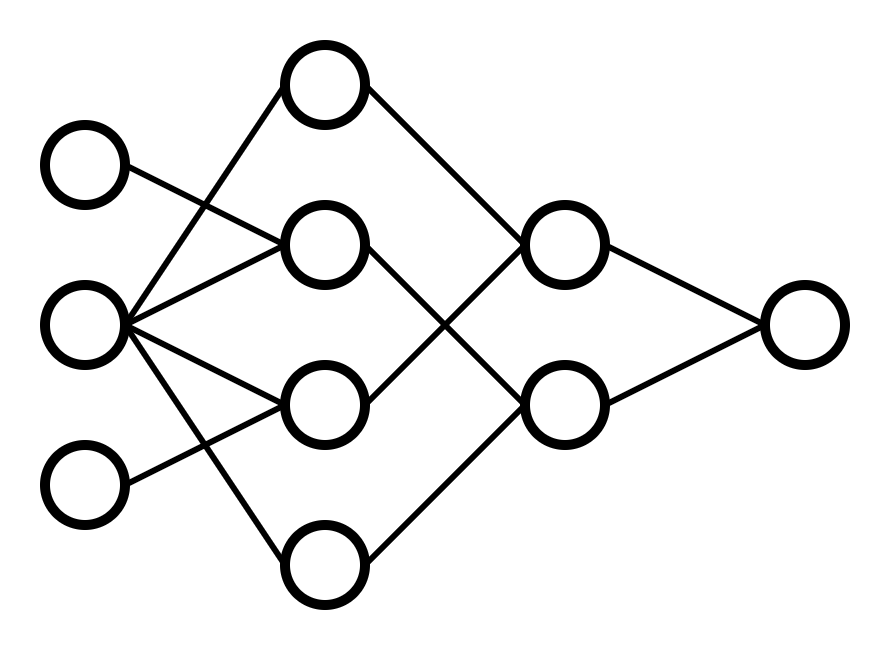

The diagram above was exported from draw.io. Its source (the exported page's mxGraphModel, read from the mxfile embedded in the PNG):
<mxGraphModel dx="610" dy="359" grid="1" gridSize="10" guides="1" tooltips="1" connect="1" arrows="1" fold="1" page="1" pageScale="1" pageWidth="827" pageHeight="1169" math="0" shadow="0">
  <root>
    <mxCell id="0" />
    <mxCell id="1" parent="0" />
    <mxCell id="4qHHKIfuM2DGryFTleJE-1" value="" style="ellipse;whiteSpace=wrap;html=1;aspect=fixed;strokeWidth=5;" vertex="1" parent="1">
      <mxGeometry x="40" y="80" width="40" height="40" as="geometry" />
    </mxCell>
    <mxCell id="4qHHKIfuM2DGryFTleJE-2" value="" style="ellipse;whiteSpace=wrap;html=1;aspect=fixed;strokeWidth=5;" vertex="1" parent="1">
      <mxGeometry x="40" y="160" width="40" height="40" as="geometry" />
    </mxCell>
    <mxCell id="4qHHKIfuM2DGryFTleJE-3" value="" style="ellipse;whiteSpace=wrap;html=1;aspect=fixed;strokeWidth=5;" vertex="1" parent="1">
      <mxGeometry x="40" y="240" width="40" height="40" as="geometry" />
    </mxCell>
    <mxCell id="4qHHKIfuM2DGryFTleJE-4" value="" style="ellipse;whiteSpace=wrap;html=1;aspect=fixed;strokeWidth=5;" vertex="1" parent="1">
      <mxGeometry x="160" y="40" width="40" height="40" as="geometry" />
    </mxCell>
    <mxCell id="4qHHKIfuM2DGryFTleJE-5" value="" style="ellipse;whiteSpace=wrap;html=1;aspect=fixed;strokeWidth=5;" vertex="1" parent="1">
      <mxGeometry x="160" y="120" width="40" height="40" as="geometry" />
    </mxCell>
    <mxCell id="4qHHKIfuM2DGryFTleJE-6" value="" style="ellipse;whiteSpace=wrap;html=1;aspect=fixed;strokeWidth=5;" vertex="1" parent="1">
      <mxGeometry x="160" y="200" width="40" height="40" as="geometry" />
    </mxCell>
    <mxCell id="4qHHKIfuM2DGryFTleJE-7" value="" style="ellipse;whiteSpace=wrap;html=1;aspect=fixed;strokeWidth=5;" vertex="1" parent="1">
      <mxGeometry x="160" y="280" width="40" height="40" as="geometry" />
    </mxCell>
    <mxCell id="4qHHKIfuM2DGryFTleJE-8" value="" style="ellipse;whiteSpace=wrap;html=1;aspect=fixed;strokeWidth=5;" vertex="1" parent="1">
      <mxGeometry x="280" y="120" width="40" height="40" as="geometry" />
    </mxCell>
    <mxCell id="4qHHKIfuM2DGryFTleJE-9" value="" style="ellipse;whiteSpace=wrap;html=1;aspect=fixed;strokeWidth=5;" vertex="1" parent="1">
      <mxGeometry x="280" y="200" width="40" height="40" as="geometry" />
    </mxCell>
    <mxCell id="4qHHKIfuM2DGryFTleJE-10" value="" style="endArrow=none;html=1;rounded=0;exitX=1;exitY=0.5;exitDx=0;exitDy=0;entryX=0;entryY=0.5;entryDx=0;entryDy=0;strokeWidth=3;" edge="1" parent="1" source="4qHHKIfuM2DGryFTleJE-1" target="4qHHKIfuM2DGryFTleJE-5">
      <mxGeometry width="50" height="50" relative="1" as="geometry">
        <mxPoint x="410" y="380" as="sourcePoint" />
        <mxPoint x="460" y="330" as="targetPoint" />
      </mxGeometry>
    </mxCell>
    <mxCell id="4qHHKIfuM2DGryFTleJE-11" value="" style="endArrow=none;html=1;rounded=0;exitX=1;exitY=0.5;exitDx=0;exitDy=0;entryX=0;entryY=0.5;entryDx=0;entryDy=0;strokeWidth=3;" edge="1" parent="1" source="4qHHKIfuM2DGryFTleJE-2" target="4qHHKIfuM2DGryFTleJE-5">
      <mxGeometry width="50" height="50" relative="1" as="geometry">
        <mxPoint x="90" y="110" as="sourcePoint" />
        <mxPoint x="170" y="150" as="targetPoint" />
      </mxGeometry>
    </mxCell>
    <mxCell id="4qHHKIfuM2DGryFTleJE-12" value="" style="endArrow=none;html=1;rounded=0;entryX=0;entryY=0.5;entryDx=0;entryDy=0;strokeWidth=3;exitX=1;exitY=0.5;exitDx=0;exitDy=0;" edge="1" parent="1" source="4qHHKIfuM2DGryFTleJE-2" target="4qHHKIfuM2DGryFTleJE-4">
      <mxGeometry width="50" height="50" relative="1" as="geometry">
        <mxPoint x="90" y="180" as="sourcePoint" />
        <mxPoint x="170" y="150" as="targetPoint" />
      </mxGeometry>
    </mxCell>
    <mxCell id="4qHHKIfuM2DGryFTleJE-13" value="" style="endArrow=none;html=1;rounded=0;entryX=0;entryY=0.5;entryDx=0;entryDy=0;strokeWidth=3;exitX=1;exitY=0.5;exitDx=0;exitDy=0;" edge="1" parent="1" source="4qHHKIfuM2DGryFTleJE-2" target="4qHHKIfuM2DGryFTleJE-6">
      <mxGeometry width="50" height="50" relative="1" as="geometry">
        <mxPoint x="90" y="190" as="sourcePoint" />
        <mxPoint x="170" y="70" as="targetPoint" />
      </mxGeometry>
    </mxCell>
    <mxCell id="4qHHKIfuM2DGryFTleJE-14" value="" style="endArrow=none;html=1;rounded=0;entryX=0;entryY=0.5;entryDx=0;entryDy=0;strokeWidth=3;exitX=1;exitY=0.5;exitDx=0;exitDy=0;" edge="1" parent="1" source="4qHHKIfuM2DGryFTleJE-2" target="4qHHKIfuM2DGryFTleJE-7">
      <mxGeometry width="50" height="50" relative="1" as="geometry">
        <mxPoint x="90" y="190" as="sourcePoint" />
        <mxPoint x="170" y="230" as="targetPoint" />
      </mxGeometry>
    </mxCell>
    <mxCell id="4qHHKIfuM2DGryFTleJE-15" value="" style="endArrow=none;html=1;rounded=0;exitX=1;exitY=0.5;exitDx=0;exitDy=0;entryX=0;entryY=0.5;entryDx=0;entryDy=0;strokeWidth=3;" edge="1" parent="1" source="4qHHKIfuM2DGryFTleJE-3" target="4qHHKIfuM2DGryFTleJE-6">
      <mxGeometry width="50" height="50" relative="1" as="geometry">
        <mxPoint x="90" y="190" as="sourcePoint" />
        <mxPoint x="170" y="150" as="targetPoint" />
      </mxGeometry>
    </mxCell>
    <mxCell id="4qHHKIfuM2DGryFTleJE-16" value="" style="endArrow=none;html=1;rounded=0;entryX=0;entryY=0.5;entryDx=0;entryDy=0;strokeWidth=3;exitX=1;exitY=0.5;exitDx=0;exitDy=0;" edge="1" parent="1" source="4qHHKIfuM2DGryFTleJE-4" target="4qHHKIfuM2DGryFTleJE-8">
      <mxGeometry width="50" height="50" relative="1" as="geometry">
        <mxPoint x="90" y="190" as="sourcePoint" />
        <mxPoint x="170" y="70" as="targetPoint" />
      </mxGeometry>
    </mxCell>
    <mxCell id="4qHHKIfuM2DGryFTleJE-17" value="" style="ellipse;whiteSpace=wrap;html=1;aspect=fixed;strokeWidth=5;" vertex="1" parent="1">
      <mxGeometry x="400" y="160" width="40" height="40" as="geometry" />
    </mxCell>
    <mxCell id="4qHHKIfuM2DGryFTleJE-18" value="" style="endArrow=none;html=1;rounded=0;entryX=0;entryY=0.5;entryDx=0;entryDy=0;strokeWidth=3;exitX=1;exitY=0.5;exitDx=0;exitDy=0;" edge="1" parent="1" source="4qHHKIfuM2DGryFTleJE-5" target="4qHHKIfuM2DGryFTleJE-9">
      <mxGeometry width="50" height="50" relative="1" as="geometry">
        <mxPoint x="210" y="70" as="sourcePoint" />
        <mxPoint x="290" y="150" as="targetPoint" />
      </mxGeometry>
    </mxCell>
    <mxCell id="4qHHKIfuM2DGryFTleJE-19" value="" style="endArrow=none;html=1;rounded=0;entryX=0;entryY=0.5;entryDx=0;entryDy=0;strokeWidth=3;exitX=1;exitY=0.5;exitDx=0;exitDy=0;" edge="1" parent="1" source="4qHHKIfuM2DGryFTleJE-6" target="4qHHKIfuM2DGryFTleJE-8">
      <mxGeometry width="50" height="50" relative="1" as="geometry">
        <mxPoint x="210" y="150" as="sourcePoint" />
        <mxPoint x="290" y="230" as="targetPoint" />
      </mxGeometry>
    </mxCell>
    <mxCell id="4qHHKIfuM2DGryFTleJE-20" value="" style="endArrow=none;html=1;rounded=0;entryX=0;entryY=0.5;entryDx=0;entryDy=0;strokeWidth=3;exitX=1;exitY=0.5;exitDx=0;exitDy=0;" edge="1" parent="1" source="4qHHKIfuM2DGryFTleJE-7" target="4qHHKIfuM2DGryFTleJE-9">
      <mxGeometry width="50" height="50" relative="1" as="geometry">
        <mxPoint x="210" y="230" as="sourcePoint" />
        <mxPoint x="290" y="150" as="targetPoint" />
      </mxGeometry>
    </mxCell>
    <mxCell id="4qHHKIfuM2DGryFTleJE-21" value="" style="endArrow=none;html=1;rounded=0;entryX=0;entryY=0.5;entryDx=0;entryDy=0;strokeWidth=3;exitX=1;exitY=0.5;exitDx=0;exitDy=0;" edge="1" parent="1" source="4qHHKIfuM2DGryFTleJE-8" target="4qHHKIfuM2DGryFTleJE-17">
      <mxGeometry width="50" height="50" relative="1" as="geometry">
        <mxPoint x="210" y="70" as="sourcePoint" />
        <mxPoint x="290" y="150" as="targetPoint" />
      </mxGeometry>
    </mxCell>
    <mxCell id="4qHHKIfuM2DGryFTleJE-22" value="" style="endArrow=none;html=1;rounded=0;entryX=0;entryY=0.5;entryDx=0;entryDy=0;strokeWidth=3;exitX=1;exitY=0.5;exitDx=0;exitDy=0;" edge="1" parent="1" source="4qHHKIfuM2DGryFTleJE-9" target="4qHHKIfuM2DGryFTleJE-17">
      <mxGeometry width="50" height="50" relative="1" as="geometry">
        <mxPoint x="330" y="150" as="sourcePoint" />
        <mxPoint x="410" y="190" as="targetPoint" />
      </mxGeometry>
    </mxCell>
  </root>
</mxGraphModel>